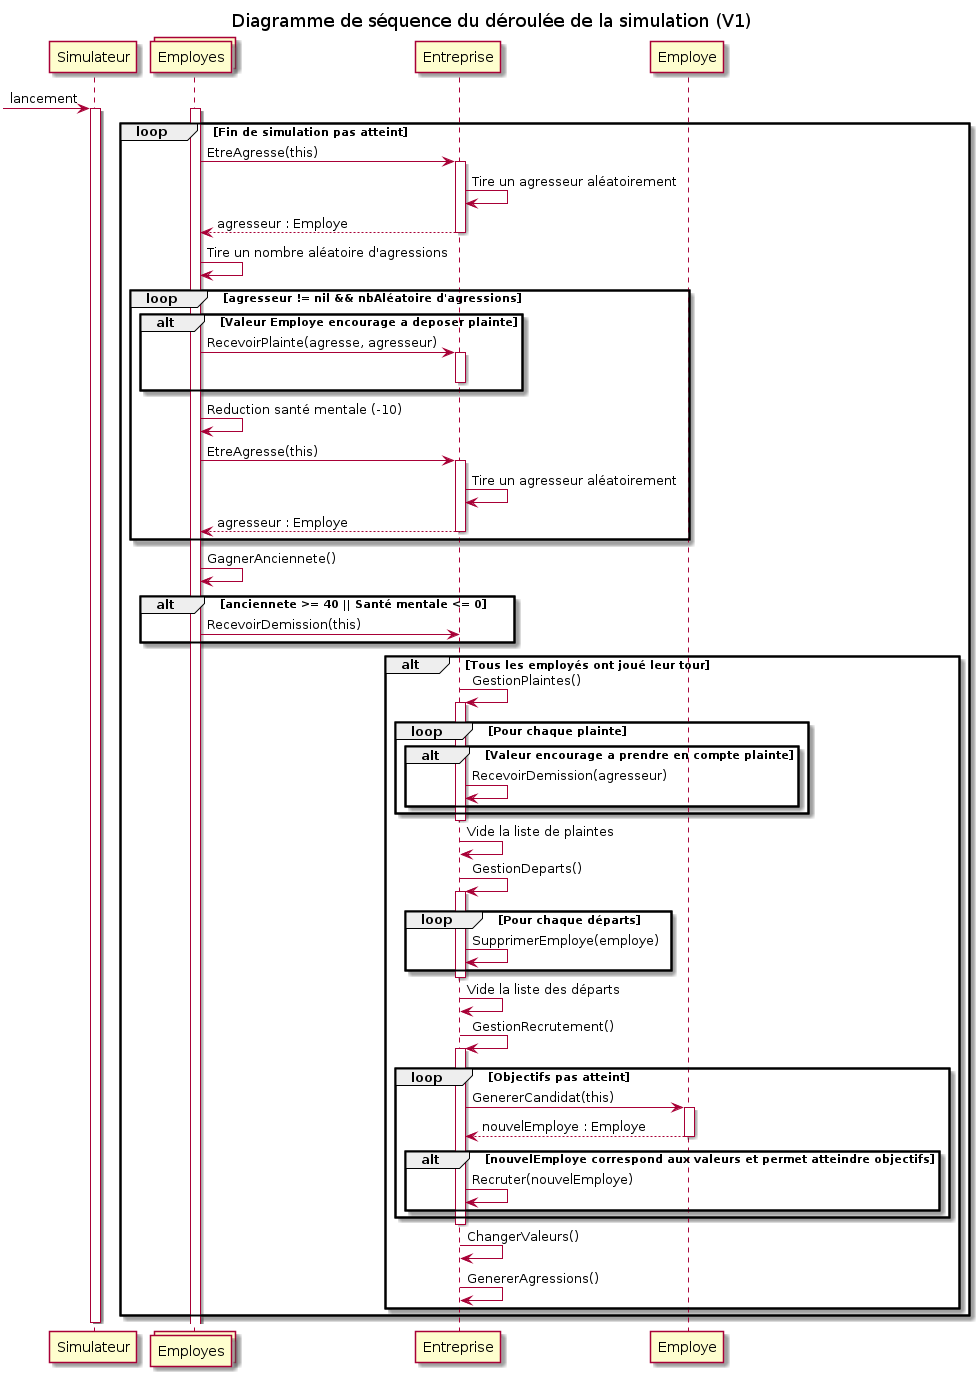

The diagram above was rendered by PlantUML. Its source (embedded in the PNG):
@startuml Diagramme de séquence du déroulée de la simulation (V1)

title Diagramme de séquence du déroulée de la simulation (V1)

-> Simulateur : lancement
activate Simulateur

collections Employes

loop Fin de simulation pas atteint

    activate Employes
    Employes -> Entreprise ++ : EtreAgresse(this)
    Entreprise -> Entreprise : Tire un agresseur aléatoirement
    return agresseur : Employe

    Employes -> Employes : Tire un nombre aléatoire d'agressions

    loop agresseur != nil && nbAléatoire d'agressions
        alt Valeur Employe encourage a deposer plainte
            Employes -> Entreprise ++ : RecevoirPlainte(agresse, agresseur)
            deactivate Entreprise
        end alt
        Employes -> Employes : Reduction santé mentale (-10)
        Employes -> Entreprise ++ : EtreAgresse(this)
        Entreprise -> Entreprise : Tire un agresseur aléatoirement
        return agresseur : Employe
    end loop

    Employes -> Employes : GagnerAnciennete()

    alt anciennete >= 40 || Santé mentale <= 0
        Employes -> Entreprise : RecevoirDemission(this)
    end alt

    alt Tous les employés ont joué leur tour

        activate Entreprise

        Entreprise -> Entreprise ++ : GestionPlaintes()
        loop Pour chaque plainte
            alt Valeur encourage a prendre en compte plainte
                Entreprise -> Entreprise : RecevoirDemission(agresseur)
            end alt
        end loop
        deactivate Entreprise

        Entreprise -> Entreprise : Vide la liste de plaintes

        Entreprise -> Entreprise ++ : GestionDeparts()
        loop Pour chaque départs
            Entreprise -> Entreprise : SupprimerEmploye(employe)
        end loop
        deactivate Entreprise

        Entreprise -> Entreprise : Vide la liste des départs

        Entreprise -> Entreprise ++ : GestionRecrutement()
        loop Objectifs pas atteint
            Entreprise -> Employe ++ : GenererCandidat(this)
            return nouvelEmploye : Employe

            alt nouvelEmploye correspond aux valeurs et permet atteindre objectifs
                Entreprise -> Entreprise : Recruter(nouvelEmploye)
            end alt
            
        end loop
        deactivate Entreprise

        Entreprise -> Entreprise : ChangerValeurs()
        Entreprise -> Entreprise : GenererAgressions()

    end alt


end loop

deactivate Simulateur

@enduml